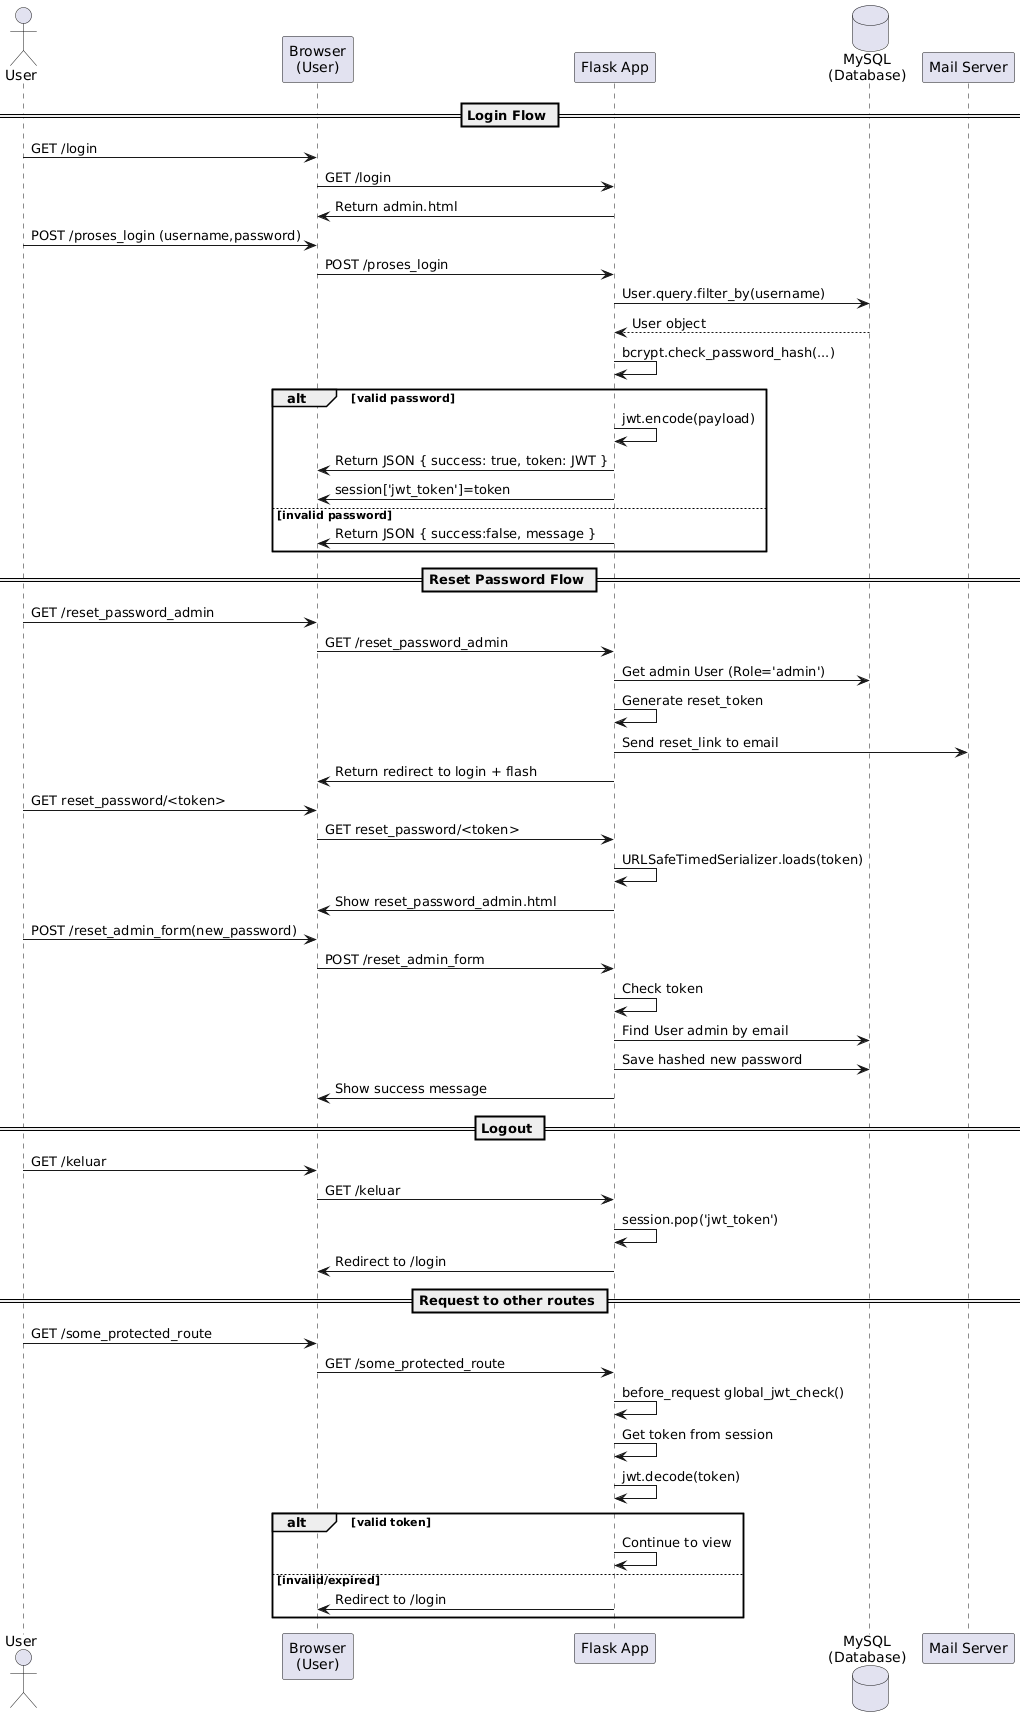

The diagram above was rendered by PlantUML. Its source (embedded in the PNG):
@startuml
actor User
participant "Browser\n(User)" as B
participant "Flask App" as F
database "MySQL\n(Database)" as DB
participant "Mail Server" as Mail

== Login Flow ==
User -> B: GET /login
B -> F: GET /login
F -> B: Return admin.html

User -> B: POST /proses_login (username,password)
B -> F: POST /proses_login
F -> DB: User.query.filter_by(username)
DB --> F: User object
F -> F: bcrypt.check_password_hash(...)
alt valid password
    F -> F: jwt.encode(payload)
    F -> B: Return JSON { success: true, token: JWT }
    F -> B: session['jwt_token']=token
else invalid password
    F -> B: Return JSON { success:false, message }
end

== Reset Password Flow ==
User -> B: GET /reset_password_admin
B -> F: GET /reset_password_admin
F -> DB: Get admin User (Role='admin')
F -> F: Generate reset_token
F -> Mail: Send reset_link to email
F -> B: Return redirect to login + flash

User -> B: GET reset_password/<token>
B -> F: GET reset_password/<token>
F -> F: URLSafeTimedSerializer.loads(token)
F -> B: Show reset_password_admin.html

User -> B: POST /reset_admin_form(new_password)
B -> F: POST /reset_admin_form
F -> F: Check token
F -> DB: Find User admin by email
F -> DB: Save hashed new password
F -> B: Show success message

== Logout ==
User -> B: GET /keluar
B -> F: GET /keluar
F -> F: session.pop('jwt_token')
F -> B: Redirect to /login

== Request to other routes ==
User -> B: GET /some_protected_route
B -> F: GET /some_protected_route
F -> F: before_request global_jwt_check()
F -> F: Get token from session
F -> F: jwt.decode(token)
alt valid token
    F -> F: Continue to view
else invalid/expired
    F -> B: Redirect to /login
end
@enduml